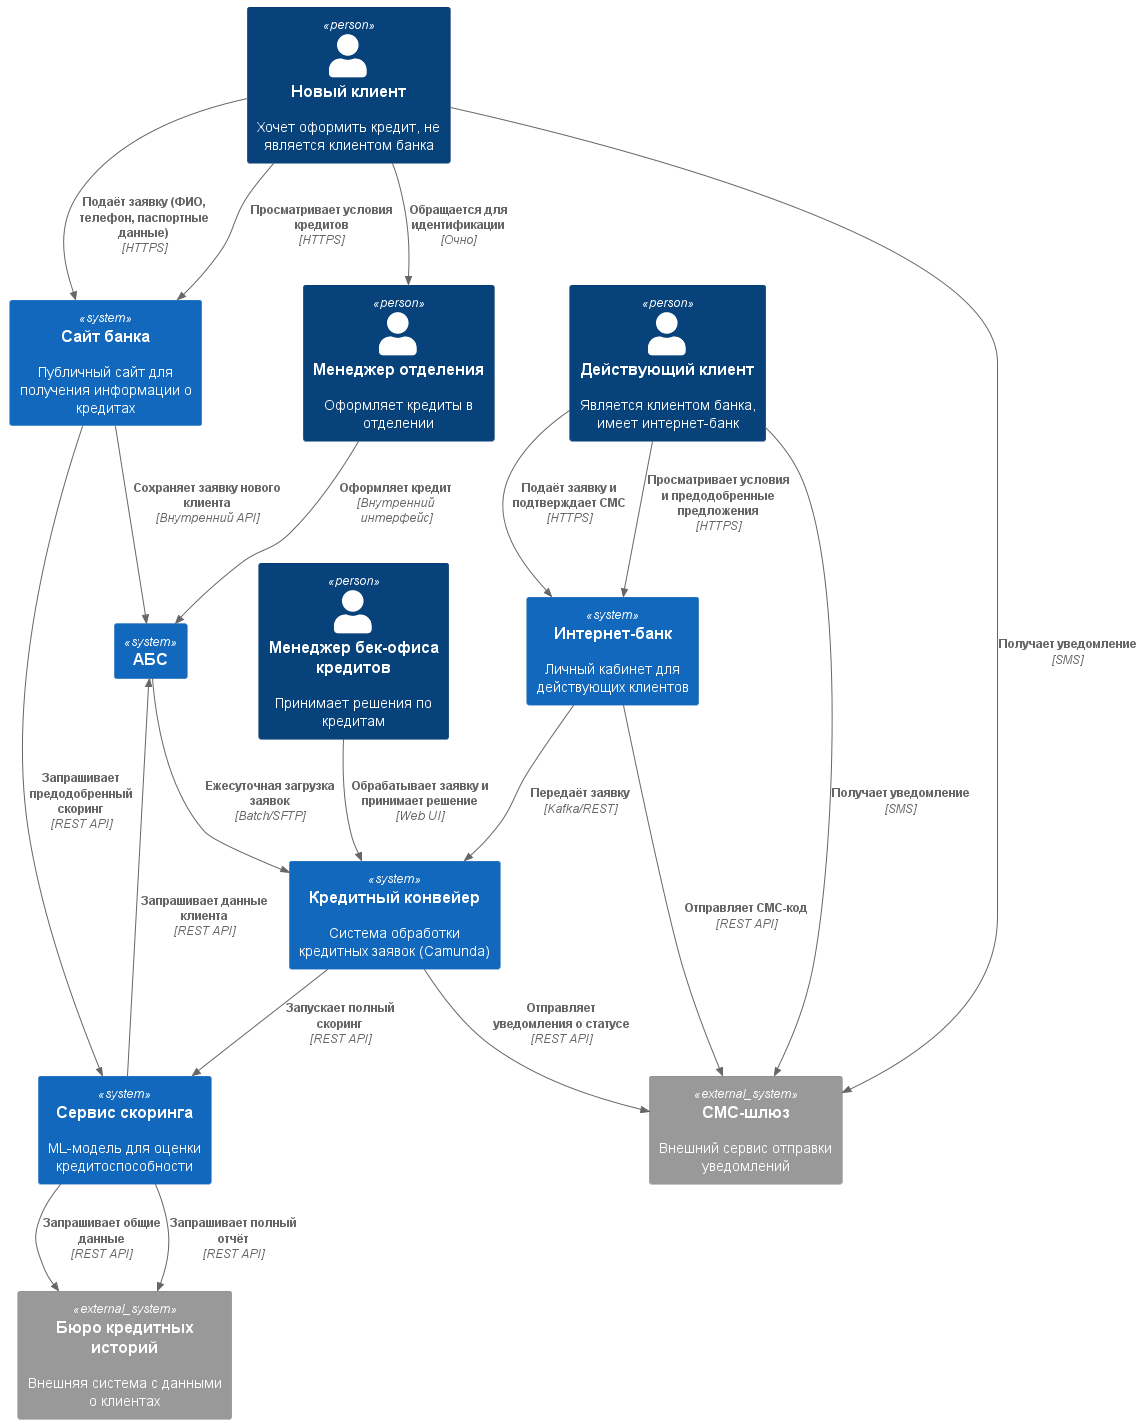

The diagram above was rendered by PlantUML. Its source (embedded in the PNG):
@startuml Credit process context diagram
!include <C4/C4_Container>

Person(newClient, "Новый клиент", "Хочет оформить кредит, не является клиентом банка")
Person(existingClient, "Действующий клиент", "Является клиентом банка, имеет интернет-банк")
Person(creditManager, "Менеджер отделения", "Оформляет кредиты в отделении")
Person(backOfficeManager, "Менеджер бек-офиса кредитов", "Принимает решения по кредитам")

System(bankWebsite, "Сайт банка", "Публичный сайт для получения информации о кредитах")
System(internetBank, "Интернет-банк", "Личный кабинет для действующих клиентов")
System(abs, "АБС", "")
System(creditConveyor, "Кредитный конвейер", "Система обработки кредитных заявок (Camunda)")
System(scoringService, "Сервис скоринга", "ML-модель для оценки кредитоспособности")

System_Ext(bki, "Бюро кредитных историй", "Внешняя система с данными о клиентах")
System_Ext(smsGateway, "СМС-шлюз", "Внешний сервис отправки уведомлений")

' Новые клиенты через сайт
Rel(newClient, bankWebsite, "Просматривает условия кредитов", "HTTPS")
Rel(newClient, bankWebsite, "Подаёт заявку (ФИО, телефон, паспортные данные)", "HTTPS")
Rel(bankWebsite, scoringService, "Запрашивает предодобренный скоринг", "REST API")
Rel(scoringService, bki, "Запрашивает общие данные", "REST API")
Rel(bankWebsite, abs, "Сохраняет заявку нового клиента", "Внутренний API")

' Идентификация в отделении
Rel(newClient, creditManager, "Обращается для идентификации", "Очно")
Rel(creditManager, abs, "Оформляет кредит", "Внутренний интерфейс")

' Действующие клиенты через интернет-банк
Rel(existingClient, internetBank, "Просматривает условия и предодобренные предложения", "HTTPS")
Rel(existingClient, internetBank, "Подаёт заявку и подтверждает СМС", "HTTPS")
Rel(internetBank, creditConveyor, "Передаёт заявку", "Kafka/REST")
Rel(creditConveyor, scoringService, "Запускает полный скоринг", "REST API")
Rel(scoringService, bki, "Запрашивает полный отчёт", "REST API")
Rel(scoringService, abs, "Запрашивает данные клиента", "REST API")
Rel(backOfficeManager, creditConveyor, "Обрабатывает заявку и принимает решение", "Web UI")

' Уведомления
Rel(internetBank, smsGateway, "Отправляет СМС-код", "REST API")
Rel(creditConveyor, smsGateway, "Отправляет уведомления о статусе", "REST API")
Rel(newClient, smsGateway, "Получает уведомление", "SMS")
Rel(existingClient, smsGateway, "Получает уведомление", "SMS")

' Синхронизация АБС и Кредитного конвейера
Rel(abs, creditConveyor, "Ежесуточная загрузка заявок", "Batch/SFTP")

@enduml